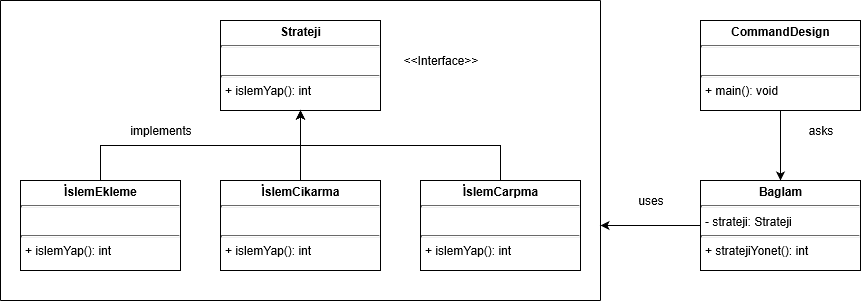

The diagram above was exported from draw.io. Its source (the exported page's mxGraphModel, read from the mxfile embedded in the PNG):
<mxGraphModel grid="1" dx="1024" dy="562" gridSize="10" guides="1" tooltips="1" connect="1" arrows="1" fold="1" page="1" pageScale="1" pageWidth="900" pageHeight="1600" math="0" shadow="0">
  <root>
    <mxCell id="0" />
    <mxCell id="1" parent="0" />
    <mxCell id="sC2P-ETtYMlX5nzBU8sD-5" value="&lt;p style=&quot;margin: 0px ; margin-top: 4px ; text-align: center&quot;&gt;&lt;b&gt;Strateji&lt;/b&gt;&lt;/p&gt;&lt;hr size=&quot;1&quot;&gt;&lt;p style=&quot;margin: 0px ; margin-left: 4px&quot;&gt;&lt;br&gt;&lt;/p&gt;&lt;hr size=&quot;1&quot;&gt;&lt;p style=&quot;margin: 0px ; margin-left: 4px&quot;&gt;+ islemYap(): int&lt;/p&gt;" parent="1" vertex="1" style="verticalAlign=top;align=left;overflow=fill;fontSize=12;fontFamily=Helvetica;html=1;">
      <mxGeometry as="geometry" y="80" x="240" height="90" width="160" />
    </mxCell>
    <mxCell id="sC2P-ETtYMlX5nzBU8sD-13" parent="1" style="edgeStyle=orthogonalEdgeStyle;rounded=0;orthogonalLoop=1;jettySize=auto;html=1;exitX=0.5;exitY=0;exitDx=0;exitDy=0;" edge="1" source="sC2P-ETtYMlX5nzBU8sD-6">
      <mxGeometry as="geometry" relative="1">
        <mxPoint as="targetPoint" y="170" x="320" />
      </mxGeometry>
    </mxCell>
    <mxCell id="sC2P-ETtYMlX5nzBU8sD-6" value="&lt;p style=&quot;margin: 0px ; margin-top: 4px ; text-align: center&quot;&gt;&lt;b&gt;İslemCikarma&lt;/b&gt;&lt;/p&gt;&lt;hr size=&quot;1&quot;&gt;&lt;p style=&quot;margin: 0px ; margin-left: 4px&quot;&gt;&lt;br&gt;&lt;/p&gt;&lt;hr size=&quot;1&quot;&gt;&lt;p style=&quot;margin: 0px ; margin-left: 4px&quot;&gt;+ islemYap(): int&lt;/p&gt;" parent="1" vertex="1" style="verticalAlign=top;align=left;overflow=fill;fontSize=12;fontFamily=Helvetica;html=1;">
      <mxGeometry as="geometry" y="240" x="240" height="90" width="160" />
    </mxCell>
    <mxCell id="sC2P-ETtYMlX5nzBU8sD-12" parent="1" style="edgeStyle=orthogonalEdgeStyle;rounded=0;orthogonalLoop=1;jettySize=auto;html=1;exitX=0.5;exitY=0;exitDx=0;exitDy=0;entryX=0.5;entryY=1;entryDx=0;entryDy=0;" target="sC2P-ETtYMlX5nzBU8sD-5" edge="1" source="sC2P-ETtYMlX5nzBU8sD-7">
      <mxGeometry as="geometry" relative="1" />
    </mxCell>
    <mxCell id="sC2P-ETtYMlX5nzBU8sD-7" value="&lt;p style=&quot;margin: 0px ; margin-top: 4px ; text-align: center&quot;&gt;&lt;b&gt;İslemEkleme&lt;/b&gt;&lt;/p&gt;&lt;hr size=&quot;1&quot;&gt;&lt;p style=&quot;margin: 0px ; margin-left: 4px&quot;&gt;&lt;br&gt;&lt;/p&gt;&lt;hr size=&quot;1&quot;&gt;&lt;p style=&quot;margin: 0px ; margin-left: 4px&quot;&gt;+ islemYap(): int&lt;/p&gt;" parent="1" vertex="1" style="verticalAlign=top;align=left;overflow=fill;fontSize=12;fontFamily=Helvetica;html=1;">
      <mxGeometry as="geometry" y="240" x="40" height="90" width="160" />
    </mxCell>
    <mxCell id="sC2P-ETtYMlX5nzBU8sD-14" parent="1" style="edgeStyle=orthogonalEdgeStyle;rounded=0;orthogonalLoop=1;jettySize=auto;html=1;exitX=0.5;exitY=0;exitDx=0;exitDy=0;" edge="1" source="sC2P-ETtYMlX5nzBU8sD-8">
      <mxGeometry as="geometry" relative="1">
        <mxPoint as="targetPoint" y="170" x="320" />
      </mxGeometry>
    </mxCell>
    <mxCell id="sC2P-ETtYMlX5nzBU8sD-8" value="&lt;p style=&quot;margin: 0px ; margin-top: 4px ; text-align: center&quot;&gt;&lt;b&gt;İslemCarpma&lt;/b&gt;&lt;/p&gt;&lt;hr size=&quot;1&quot;&gt;&lt;p style=&quot;margin: 0px ; margin-left: 4px&quot;&gt;&lt;br&gt;&lt;/p&gt;&lt;hr size=&quot;1&quot;&gt;&lt;p style=&quot;margin: 0px ; margin-left: 4px&quot;&gt;+ islemYap(): int&lt;/p&gt;" parent="1" vertex="1" style="verticalAlign=top;align=left;overflow=fill;fontSize=12;fontFamily=Helvetica;html=1;">
      <mxGeometry as="geometry" y="240" x="440" height="90" width="160" />
    </mxCell>
    <mxCell id="sC2P-ETtYMlX5nzBU8sD-20" parent="1" style="edgeStyle=orthogonalEdgeStyle;rounded=0;orthogonalLoop=1;jettySize=auto;html=1;exitX=0.5;exitY=1;exitDx=0;exitDy=0;entryX=0.5;entryY=0;entryDx=0;entryDy=0;" target="sC2P-ETtYMlX5nzBU8sD-11" edge="1" source="sC2P-ETtYMlX5nzBU8sD-9">
      <mxGeometry as="geometry" relative="1" />
    </mxCell>
    <mxCell id="sC2P-ETtYMlX5nzBU8sD-9" value="&lt;p style=&quot;margin: 0px ; margin-top: 4px ; text-align: center&quot;&gt;&lt;b&gt;CommandDesign&lt;/b&gt;&lt;/p&gt;&lt;hr size=&quot;1&quot;&gt;&lt;p style=&quot;margin: 0px ; margin-left: 4px&quot;&gt;&lt;br&gt;&lt;/p&gt;&lt;hr size=&quot;1&quot;&gt;&lt;p style=&quot;margin: 0px ; margin-left: 4px&quot;&gt;+ main(): void&lt;/p&gt;" parent="1" vertex="1" style="verticalAlign=top;align=left;overflow=fill;fontSize=12;fontFamily=Helvetica;html=1;">
      <mxGeometry as="geometry" y="80" x="720" height="90" width="160" />
    </mxCell>
    <mxCell id="sC2P-ETtYMlX5nzBU8sD-21" parent="1" style="edgeStyle=orthogonalEdgeStyle;rounded=0;orthogonalLoop=1;jettySize=auto;html=1;exitX=0;exitY=0.5;exitDx=0;exitDy=0;" edge="1" source="sC2P-ETtYMlX5nzBU8sD-11">
      <mxGeometry as="geometry" relative="1">
        <mxPoint as="targetPoint" y="285" x="620" />
      </mxGeometry>
    </mxCell>
    <mxCell id="sC2P-ETtYMlX5nzBU8sD-11" value="&lt;p style=&quot;margin: 0px ; margin-top: 4px ; text-align: center&quot;&gt;&lt;b&gt;Baglam&lt;/b&gt;&lt;/p&gt;&lt;hr size=&quot;1&quot;&gt;&lt;p style=&quot;margin: 0px ; margin-left: 4px&quot;&gt;- strateji: Strateji&lt;/p&gt;&lt;hr size=&quot;1&quot;&gt;&lt;p style=&quot;margin: 0px ; margin-left: 4px&quot;&gt;+ stratejiYonet(): int&lt;/p&gt;" parent="1" vertex="1" style="verticalAlign=top;align=left;overflow=fill;fontSize=12;fontFamily=Helvetica;html=1;">
      <mxGeometry as="geometry" y="240" x="720" height="90" width="160" />
    </mxCell>
    <mxCell id="sC2P-ETtYMlX5nzBU8sD-15" value="" parent="1" style="endArrow=none;html=1;" edge="1">
      <mxGeometry as="geometry" height="50" width="50" relative="1">
        <mxPoint as="sourcePoint" y="360" x="20" />
        <mxPoint as="targetPoint" y="60" x="20" />
      </mxGeometry>
    </mxCell>
    <mxCell id="sC2P-ETtYMlX5nzBU8sD-16" value="" parent="1" style="endArrow=none;html=1;" edge="1">
      <mxGeometry as="geometry" height="50" width="50" relative="1">
        <mxPoint as="sourcePoint" y="360" x="20" />
        <mxPoint as="targetPoint" y="360" x="620" />
      </mxGeometry>
    </mxCell>
    <mxCell id="sC2P-ETtYMlX5nzBU8sD-17" value="" parent="1" style="endArrow=none;html=1;" edge="1">
      <mxGeometry as="geometry" height="50" width="50" relative="1">
        <mxPoint as="sourcePoint" y="360" x="620" />
        <mxPoint as="targetPoint" y="60" x="620" />
      </mxGeometry>
    </mxCell>
    <mxCell id="sC2P-ETtYMlX5nzBU8sD-18" value="" parent="1" style="endArrow=none;html=1;" edge="1">
      <mxGeometry as="geometry" height="50" width="50" relative="1">
        <mxPoint as="sourcePoint" y="60" x="20" />
        <mxPoint as="targetPoint" y="60" x="620" />
      </mxGeometry>
    </mxCell>
    <mxCell id="sC2P-ETtYMlX5nzBU8sD-19" value="implements" parent="1" vertex="1" style="text;html=1;strokeColor=none;fillColor=none;align=center;verticalAlign=middle;whiteSpace=wrap;rounded=0;">
      <mxGeometry as="geometry" y="180" x="160" height="20" width="40" />
    </mxCell>
    <mxCell id="sC2P-ETtYMlX5nzBU8sD-22" value="uses" parent="1" vertex="1" style="text;html=1;strokeColor=none;fillColor=none;align=center;verticalAlign=middle;whiteSpace=wrap;rounded=0;">
      <mxGeometry as="geometry" y="250" x="650" height="20" width="40" />
    </mxCell>
    <mxCell id="sC2P-ETtYMlX5nzBU8sD-23" value="asks" parent="1" vertex="1" style="text;html=1;strokeColor=none;fillColor=none;align=center;verticalAlign=middle;whiteSpace=wrap;rounded=0;">
      <mxGeometry as="geometry" y="180" x="820" height="20" width="40" />
    </mxCell>
    <mxCell id="sC2P-ETtYMlX5nzBU8sD-24" value="&amp;lt;&amp;lt;Interface&amp;gt;&amp;gt;" parent="1" vertex="1" style="text;html=1;strokeColor=none;fillColor=none;align=center;verticalAlign=middle;whiteSpace=wrap;rounded=0;">
      <mxGeometry as="geometry" y="110" x="440" height="20" width="40" />
    </mxCell>
  </root>
</mxGraphModel>